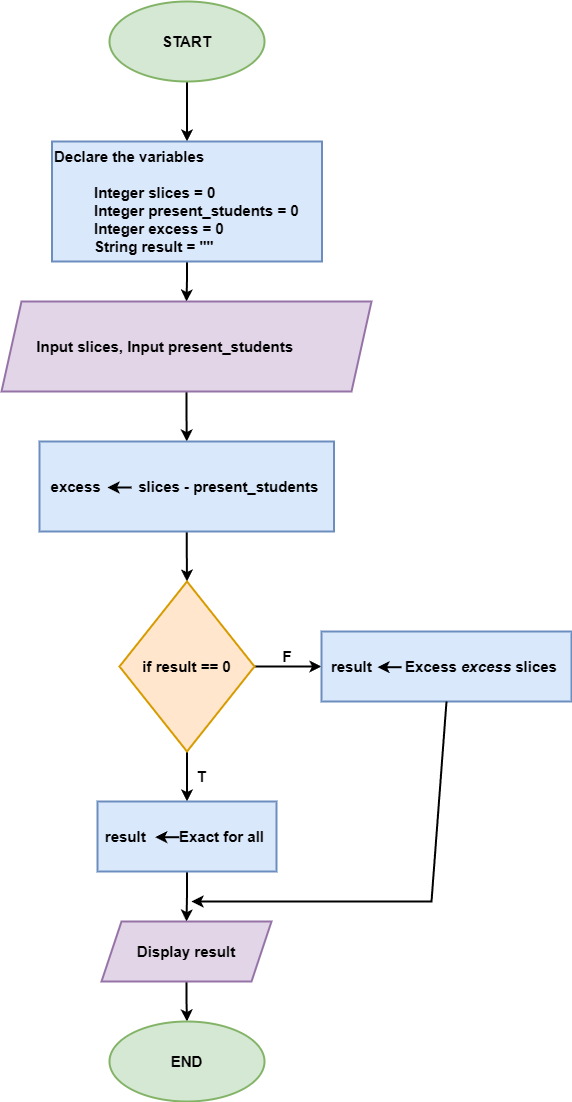

The diagram above was exported from draw.io. Its source (the exported page's mxGraphModel, read from the mxfile embedded in the PNG):
<mxGraphModel dx="2175" dy="1188" grid="1" gridSize="10" guides="1" tooltips="1" connect="1" arrows="1" fold="1" page="1" pageScale="1" pageWidth="850" pageHeight="1100" math="0" shadow="0">
  <root>
    <mxCell id="0" />
    <mxCell id="1" parent="0" />
    <mxCell id="oHB_rUb1fuXNN_IvwJUt-3" value="" style="edgeStyle=orthogonalEdgeStyle;rounded=0;orthogonalLoop=1;jettySize=auto;html=1;fontStyle=1;fontSize=15;strokeWidth=2;" edge="1" parent="1" source="oHB_rUb1fuXNN_IvwJUt-1" target="oHB_rUb1fuXNN_IvwJUt-2">
      <mxGeometry relative="1" as="geometry" />
    </mxCell>
    <mxCell id="oHB_rUb1fuXNN_IvwJUt-1" value="START" style="ellipse;whiteSpace=wrap;html=1;fontStyle=1;fontSize=15;strokeWidth=2;fillColor=#d5e8d4;strokeColor=#82b366;" vertex="1" parent="1">
      <mxGeometry x="348" y="80" width="155" height="80" as="geometry" />
    </mxCell>
    <mxCell id="oHB_rUb1fuXNN_IvwJUt-17" value="" style="edgeStyle=orthogonalEdgeStyle;rounded=0;orthogonalLoop=1;jettySize=auto;html=1;fontStyle=1;fontSize=15;strokeWidth=2;" edge="1" parent="1" source="oHB_rUb1fuXNN_IvwJUt-2" target="oHB_rUb1fuXNN_IvwJUt-4">
      <mxGeometry relative="1" as="geometry" />
    </mxCell>
    <mxCell id="oHB_rUb1fuXNN_IvwJUt-2" value="Declare the variables&lt;div style=&quot;font-size: 15px;&quot;&gt;&lt;br style=&quot;font-size: 15px;&quot;&gt;&lt;blockquote style=&quot;margin: 0px 0px 0px 40px; border: none; padding: 0px; font-size: 15px;&quot;&gt;&lt;div style=&quot;font-size: 15px;&quot;&gt;Integer slices = 0&lt;/div&gt;&lt;div style=&quot;font-size: 15px;&quot;&gt;Integer&amp;nbsp;present_students = 0&lt;/div&gt;&lt;div style=&quot;font-size: 15px;&quot;&gt;Integer excess = 0&lt;/div&gt;&lt;div style=&quot;font-size: 15px;&quot;&gt;String result = &quot;&quot;&lt;/div&gt;&lt;/blockquote&gt;&lt;/div&gt;" style="rounded=0;whiteSpace=wrap;html=1;align=left;fontStyle=1;fontSize=15;strokeWidth=2;fillColor=#dae8fc;strokeColor=#6c8ebf;" vertex="1" parent="1">
      <mxGeometry x="290.5" y="220" width="270" height="120" as="geometry" />
    </mxCell>
    <mxCell id="oHB_rUb1fuXNN_IvwJUt-18" value="" style="edgeStyle=orthogonalEdgeStyle;rounded=0;orthogonalLoop=1;jettySize=auto;html=1;fontStyle=1;fontSize=15;strokeWidth=2;" edge="1" parent="1" source="oHB_rUb1fuXNN_IvwJUt-4" target="oHB_rUb1fuXNN_IvwJUt-5">
      <mxGeometry relative="1" as="geometry" />
    </mxCell>
    <mxCell id="oHB_rUb1fuXNN_IvwJUt-4" value="&lt;span style=&quot;font-size: 15px;&quot;&gt;&lt;span style=&quot;white-space: pre; font-size: 15px;&quot;&gt;&#09;&lt;/span&gt;Input slices,&amp;nbsp;&lt;/span&gt;Input present_students" style="shape=parallelogram;perimeter=parallelogramPerimeter;whiteSpace=wrap;html=1;fixedSize=1;align=left;fontStyle=1;fontSize=15;strokeWidth=2;fillColor=#e1d5e7;strokeColor=#9673a6;" vertex="1" parent="1">
      <mxGeometry x="240" y="380" width="370" height="90" as="geometry" />
    </mxCell>
    <mxCell id="oHB_rUb1fuXNN_IvwJUt-19" value="" style="edgeStyle=orthogonalEdgeStyle;rounded=0;orthogonalLoop=1;jettySize=auto;html=1;fontStyle=1;fontSize=15;strokeWidth=2;" edge="1" parent="1" source="oHB_rUb1fuXNN_IvwJUt-5" target="oHB_rUb1fuXNN_IvwJUt-7">
      <mxGeometry relative="1" as="geometry" />
    </mxCell>
    <mxCell id="oHB_rUb1fuXNN_IvwJUt-5" value="excess&amp;nbsp; &amp;nbsp; &amp;nbsp; &amp;nbsp; &amp;nbsp;slices - present_students&amp;nbsp;" style="rounded=0;whiteSpace=wrap;html=1;fontStyle=1;fontSize=15;strokeWidth=2;fillColor=#dae8fc;strokeColor=#6c8ebf;" vertex="1" parent="1">
      <mxGeometry x="278" y="520" width="294.5" height="90" as="geometry" />
    </mxCell>
    <mxCell id="oHB_rUb1fuXNN_IvwJUt-6" value="" style="endArrow=classic;html=1;rounded=0;fontStyle=1;fontSize=15;strokeWidth=2;" edge="1" parent="1">
      <mxGeometry width="50" height="50" relative="1" as="geometry">
        <mxPoint x="370" y="566" as="sourcePoint" />
        <mxPoint x="346" y="566" as="targetPoint" />
        <Array as="points">
          <mxPoint x="346" y="566" />
        </Array>
      </mxGeometry>
    </mxCell>
    <mxCell id="oHB_rUb1fuXNN_IvwJUt-20" value="" style="edgeStyle=orthogonalEdgeStyle;rounded=0;orthogonalLoop=1;jettySize=auto;html=1;fontStyle=1;fontSize=15;strokeWidth=2;" edge="1" parent="1" source="oHB_rUb1fuXNN_IvwJUt-7" target="oHB_rUb1fuXNN_IvwJUt-10">
      <mxGeometry relative="1" as="geometry" />
    </mxCell>
    <mxCell id="oHB_rUb1fuXNN_IvwJUt-21" value="" style="edgeStyle=orthogonalEdgeStyle;rounded=0;orthogonalLoop=1;jettySize=auto;html=1;fontStyle=1;fontSize=15;strokeWidth=2;" edge="1" parent="1" source="oHB_rUb1fuXNN_IvwJUt-7" target="oHB_rUb1fuXNN_IvwJUt-8">
      <mxGeometry relative="1" as="geometry" />
    </mxCell>
    <mxCell id="oHB_rUb1fuXNN_IvwJUt-7" value="if result == 0" style="rhombus;whiteSpace=wrap;html=1;fontStyle=1;fontSize=15;strokeWidth=2;fillColor=#ffe6cc;strokeColor=#d79b00;" vertex="1" parent="1">
      <mxGeometry x="358" y="660" width="135" height="170" as="geometry" />
    </mxCell>
    <mxCell id="oHB_rUb1fuXNN_IvwJUt-22" value="" style="edgeStyle=orthogonalEdgeStyle;rounded=0;orthogonalLoop=1;jettySize=auto;html=1;fontStyle=1;fontSize=15;strokeWidth=2;" edge="1" parent="1" source="oHB_rUb1fuXNN_IvwJUt-8" target="oHB_rUb1fuXNN_IvwJUt-14">
      <mxGeometry relative="1" as="geometry" />
    </mxCell>
    <mxCell id="oHB_rUb1fuXNN_IvwJUt-8" value="result&amp;nbsp; &amp;nbsp; &amp;nbsp; &amp;nbsp; Exact for all&amp;nbsp;" style="rounded=0;whiteSpace=wrap;html=1;fontStyle=1;fontSize=15;strokeWidth=2;fillColor=#dae8fc;strokeColor=#6c8ebf;" vertex="1" parent="1">
      <mxGeometry x="336" y="880" width="179" height="70" as="geometry" />
    </mxCell>
    <mxCell id="oHB_rUb1fuXNN_IvwJUt-9" value="" style="endArrow=classic;html=1;rounded=0;fontStyle=1;fontSize=15;strokeWidth=2;" edge="1" parent="1">
      <mxGeometry width="50" height="50" relative="1" as="geometry">
        <mxPoint x="417.75" y="915.71" as="sourcePoint" />
        <mxPoint x="393.75" y="915.71" as="targetPoint" />
        <Array as="points">
          <mxPoint x="393.75" y="915.71" />
        </Array>
      </mxGeometry>
    </mxCell>
    <mxCell id="oHB_rUb1fuXNN_IvwJUt-10" value="result&amp;nbsp; &amp;nbsp; &amp;nbsp; &amp;nbsp; Excess &lt;i style=&quot;font-size: 15px;&quot;&gt;&lt;font style=&quot;font-size: 15px;&quot;&gt;excess&lt;/font&gt;&lt;/i&gt; slices&amp;nbsp;" style="rounded=0;whiteSpace=wrap;html=1;fontStyle=1;fontSize=15;strokeWidth=2;fillColor=#dae8fc;strokeColor=#6c8ebf;" vertex="1" parent="1">
      <mxGeometry x="560" y="710" width="250" height="70" as="geometry" />
    </mxCell>
    <mxCell id="oHB_rUb1fuXNN_IvwJUt-13" value="" style="endArrow=classic;html=1;rounded=0;fontStyle=1;fontSize=15;strokeWidth=2;" edge="1" parent="1">
      <mxGeometry width="50" height="50" relative="1" as="geometry">
        <mxPoint x="640" y="745.71" as="sourcePoint" />
        <mxPoint x="616" y="745.71" as="targetPoint" />
        <Array as="points">
          <mxPoint x="616" y="745.71" />
        </Array>
      </mxGeometry>
    </mxCell>
    <mxCell id="oHB_rUb1fuXNN_IvwJUt-23" value="" style="edgeStyle=orthogonalEdgeStyle;rounded=0;orthogonalLoop=1;jettySize=auto;html=1;fontStyle=1;fontSize=15;strokeWidth=2;" edge="1" parent="1" source="oHB_rUb1fuXNN_IvwJUt-14" target="oHB_rUb1fuXNN_IvwJUt-16">
      <mxGeometry relative="1" as="geometry" />
    </mxCell>
    <mxCell id="oHB_rUb1fuXNN_IvwJUt-14" value="Display result" style="shape=parallelogram;perimeter=parallelogramPerimeter;whiteSpace=wrap;html=1;fixedSize=1;fontStyle=1;fontSize=15;strokeWidth=2;fillColor=#e1d5e7;strokeColor=#9673a6;" vertex="1" parent="1">
      <mxGeometry x="340" y="1000" width="170" height="60" as="geometry" />
    </mxCell>
    <mxCell id="oHB_rUb1fuXNN_IvwJUt-16" value="END" style="ellipse;whiteSpace=wrap;html=1;fontStyle=1;fontSize=15;strokeWidth=2;fillColor=#d5e8d4;strokeColor=#82b366;" vertex="1" parent="1">
      <mxGeometry x="348" y="1100" width="155" height="80" as="geometry" />
    </mxCell>
    <mxCell id="oHB_rUb1fuXNN_IvwJUt-24" value="" style="endArrow=classic;html=1;rounded=0;exitX=0.5;exitY=1;exitDx=0;exitDy=0;fontStyle=1;fontSize=15;strokeWidth=2;" edge="1" parent="1" source="oHB_rUb1fuXNN_IvwJUt-10">
      <mxGeometry width="50" height="50" relative="1" as="geometry">
        <mxPoint x="670" y="1080" as="sourcePoint" />
        <mxPoint x="430" y="980" as="targetPoint" />
        <Array as="points">
          <mxPoint x="670" y="980" />
          <mxPoint x="550" y="980" />
        </Array>
      </mxGeometry>
    </mxCell>
    <mxCell id="oHB_rUb1fuXNN_IvwJUt-25" value="T" style="text;html=1;align=center;verticalAlign=middle;whiteSpace=wrap;rounded=0;fontStyle=1;fontSize=15;strokeWidth=2;" vertex="1" parent="1">
      <mxGeometry x="410" y="840" width="60" height="30" as="geometry" />
    </mxCell>
    <mxCell id="oHB_rUb1fuXNN_IvwJUt-26" value="F" style="text;html=1;align=center;verticalAlign=middle;whiteSpace=wrap;rounded=0;fontStyle=1;fontSize=15;strokeWidth=2;" vertex="1" parent="1">
      <mxGeometry x="495.5" y="720" width="60" height="30" as="geometry" />
    </mxCell>
  </root>
</mxGraphModel>